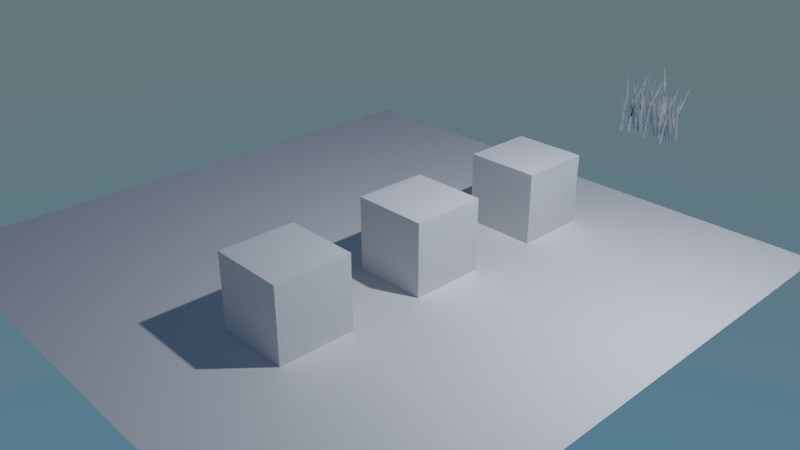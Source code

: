 # Source: hair.blend  (saved by Blender 2.79.0; exported with 4.5.12 LTS)
import bpy
from mathutils import Matrix  # noqa: F401  (used for matrix-valued properties, if any)

bpy.ops.wm.read_factory_settings(use_empty=True)
scene = bpy.context.scene
scene.name = 'Scene'

# ---- collections
col_collection_1 = bpy.data.collections.new('Collection 1'); scene.collection.children.link(col_collection_1)

# ---- materials (node trees are filled in below, after node groups)
mat_material = bpy.data.materials.new('Material')
mat_material.alpha_threshold = 0.0
mat_material.roughness = 0.5
mat_material.line_color = (0.0, 0.0, 0.0, 1.0)
mat_grass = bpy.data.materials.new('Grass')
mat_grass.alpha_threshold = 0.0
mat_grass.roughness = 0.5

# ---- material node trees
mat_material.use_nodes = True; mat_material.node_tree.nodes.clear()
_N = mat_material.node_tree.nodes; _L = mat_material.node_tree.links
n0 = _N.new('ShaderNodeOutputMaterial'); n0.name = 'Material Output'; n0.location = (300, 300)
n1 = _N.new('ShaderNodeBsdfDiffuse'); n1.name = 'Diffuse BSDF'; n1.location = (10, 300)
_L.new(n1.outputs[0], n0.inputs[0])
n0.is_active_output = True
mat_grass.use_nodes = True; mat_grass.node_tree.nodes.clear()
_N = mat_grass.node_tree.nodes; _L = mat_grass.node_tree.links
n0 = _N.new('ShaderNodeOutputMaterial'); n0.name = 'Material Output'; n0.location = (300, 300)
n1 = _N.new('ShaderNodeBsdfDiffuse'); n1.name = 'Diffuse BSDF'; n1.location = (10, 300)
_L.new(n1.outputs[0], n0.inputs[0])
n0.is_active_output = True

# ---- world
world_world = bpy.data.worlds.new('World'); scene.world = world_world
world_world.use_nodes = True; world_world.node_tree.nodes.clear()
_N = world_world.node_tree.nodes; _L = world_world.node_tree.links
n0 = _N.new('ShaderNodeOutputWorld'); n0.name = 'World Output'; n0.location = (300, 300)
n1 = _N.new('ShaderNodeBackground'); n1.name = 'Background'; n1.location = (10, 300)
n2 = _N.new('ShaderNodeTexSky'); n2.name = 'Sky Texture'; n2.location = (-258, 364)
n2.sky_type = 'HOSEK_WILKIE'
n2.sun_elevation = 1.571
_L.new(n1.outputs[0], n0.inputs[0])
_L.new(n2.outputs[0], n1.inputs[0])
n0.is_active_output = True
world_world.color = (0.05088, 0.05088, 0.05088)
world_world.use_sun_shadow = False
world_world.sun_shadow_jitter_overblur = 0.0
world_world.cycles.sampling_method = 'MANUAL'

# ---- cameras
cam_camera = bpy.data.cameras.new('Camera')
cam_camera.clip_end = 100.0
cam_camera.lens = 35.0
cam_camera.sensor_width = 32.0
cam_camera.sensor_height = 18.0
cam_camera.ortho_scale = 7.314
cam_camera.dof.focus_distance = 0.0

# ---- lights
light_lamp = bpy.data.lights.new('Lamp', 'POINT')
light_lamp.transmission_factor = 0.0
light_lamp.cutoff_distance = 30.0
light_lamp.energy = 800.0
light_lamp.shadow_buffer_clip_start = 1.001
light_lamp.shadow_soft_size = 0.1
light_lamp.shadow_maximum_resolution = 0.006
light_lamp.use_absolute_resolution = True

# ---- meshes
me_cube_001 = bpy.data.meshes.new('Cube.001')
me_cube_001.from_pydata([(-1.0, -1.0, -1.0), (-1.0, -1.0, 1.0), (-1.0, 1.0, -1.0), (-1.0, 1.0, 1.0), (1.0, -1.0, -1.0), (1.0, -1.0, 1.0), (1.0, 1.0, -1.0), (1.0, 1.0, 1.0)], [], [(0, 1, 3, 2), (2, 3, 7, 6), (6, 7, 5, 4), (4, 5, 1, 0), (2, 6, 4, 0), (7, 3, 1, 5)])
me_cube_001.use_remesh_preserve_volume = False
me_cube_001.use_remesh_preserve_attributes = False
me_cube_001.use_mirror_vertex_groups = False
me_cube_001.update()
me_plane = bpy.data.meshes.new('Plane')
me_plane.from_pydata([(-4.0, -4.0, 0.0), (4.0, -4.0, 0.0), (-4.0, 4.0, 0.0), (4.0, 4.0, 0.0)], [], [(0, 1, 3, 2)])
me_plane.materials.append(mat_material)
me_plane.use_remesh_preserve_volume = False
me_plane.use_remesh_preserve_attributes = False
me_plane.use_mirror_vertex_groups = False
me_plane.update()
me_grass = bpy.data.meshes.new('Grass')
me_grass.from_pydata([(-0.3247, -0.2128, 0.2763), (-0.2981, -0.1999, -0.03116), (-0.3535, -0.1931, 0.2725), (-0.3386, -0.1781, -0.03524), (-0.4028, -0.3085, 0.6326), (-0.3013, -0.2527, 0.4912), (-0.3414, -0.3082, -0.05223), (-0.3441, -0.2459, 0.5009), (-0.2754, -0.3026, -0.01236), (-0.243, -0.2715, 0.9497), (-0.313, -0.1697, 0.2652), (-0.3005, -0.1166, -0.01269), (-0.3523, -0.1556, 0.2582), (-0.324, -0.1046, -0.03476), (-0.4152, -0.323, 0.7478), (-0.4605, 0.1011, 0.1653), (-0.4912, 0.02995, -0.03682), (-0.4238, 0.07194, 0.1754), (-0.4837, 0.0146, -0.05307), (0.01815, 0.3043, 0.6383), (-0.4573, -0.2433, 0.3521), (-0.3769, -0.1292, -0.01972), (-0.4977, -0.2327, 0.3462), (-0.4025, -0.1252, -0.02474), (-0.5594, -0.511, 0.7645), (-0.2991, 0.005041, 0.3977), (-0.2257, -0.09521, -0.04157), (-0.3391, 0.01151, 0.3972), (-0.2797, -0.08954, -0.04257), (-0.2609, -0.07867, 1.046), (-0.2012, 0.05528, 0.3772), (-0.2578, -0.06179, -0.06525), (-0.207, 0.08379, 0.3643), (-0.2692, -0.02367, -0.04559), (-0.3899, 0.1037, 1.078), (-0.4132, -0.1641, 0.2009), (-0.4045, -0.06432, -0.02969), (-0.4433, -0.166, 0.2013), (-0.4428, -0.07111, -0.03115), (-0.3957, -0.3855, 0.5093), (-0.4314, -0.3632, 0.4521), (-0.419, -0.3063, -0.04304), (-0.4647, -0.3654, 0.4534), (-0.443, -0.3107, -0.04307), (-0.4101, -0.5928, 0.81), (-0.2208, -0.2521, 0.4432), (-0.2074, -0.2321, -0.0586), (-0.2655, -0.2512, 0.4485), (-0.2255, -0.2312, -0.06246), (-0.2763, -0.4402, 1.046), (-0.2823, -0.1953, 0.2698), (-0.248, -0.1609, 0.02141), (-0.3196, -0.1823, 0.2673), (-0.2984, -0.1487, 0.0183), (-0.344, -0.3345, 0.6446), (-0.2044, -0.1545, 0.2749), (-0.1618, -0.1276, 5.235e-05), (-0.2346, -0.1282, 0.2697), (-0.2055, -0.09798, -0.00536), (-0.3274, -0.2888, 0.7089), (-0.1851, -0.1916, 0.2648), (-0.1669, -0.1768, 0.03754), (-0.2181, -0.1774, 0.2639), (-0.2119, -0.1625, 0.03738), (-0.2292, -0.2937, 0.6201), (-0.4596, -0.3223, 0.4197), (-0.3568, -0.1888, -0.04452), (-0.4937, -0.3163, 0.4166), (-0.3864, -0.1864, -0.04788), (-0.5071, -0.492, 0.7234), (-0.2475, -0.2377, 0.2272), (-0.2575, -0.2164, -0.0541), (-0.2835, -0.2172, 0.2326), (-0.2806, -0.1946, -0.04761), (-0.2279, -0.33, 0.5282), (-0.2336, 0.06166, 0.4024), (-0.1613, -0.06234, -0.0581), (-0.2757, 0.07066, 0.4009), (-0.2184, -0.05349, -0.06028), (-0.1998, -0.01108, 1.097), (-0.2349, 0.1242, 0.281), (-0.2426, -0.1472, -0.03911), (-0.1836, 0.1339, 0.2954), (-0.19, -0.09489, -0.04271), (-0.1253, 0.3859, 0.9511), (-0.4416, -0.1135, 0.4266), (-0.55, -0.1339, -0.05541), (-0.3927, -0.1235, 0.4084), (-0.525, -0.1369, -0.05834), (-0.2639, 0.0475, 0.8397), (-0.495, -0.2038, 0.2594), (-0.5184, -0.08311, -0.03842), (-0.5287, -0.1975, 0.2664), (-0.5255, -0.09602, -0.01144), (-0.4931, -0.4415, 0.5991), (-0.4386, -0.2231, 0.5865), (-0.4587, -0.2981, -0.03457), (-0.4792, -0.2292, 0.5921), (-0.477, -0.3221, -0.02896), (-0.4652, -0.2563, 0.9487), (-0.4884, 0.06655, 0.182), (-0.5141, -0.00545, -0.05482), (-0.4781, 0.03052, 0.2012), (-0.5041, -0.02321, -0.03346), (-0.1311, 0.1519, 0.7904), (-0.3444, -0.1234, 0.3799), (-0.4172, -0.1117, -0.01739), (-0.349, -0.164, 0.3959), (-0.4132, -0.1654, 0.003429), (-0.06144, -0.1342, 0.9624), (0.01894, -0.137, 0.3924), (-0.0276, -0.125, -0.05928), (0.01298, -0.1823, 0.4094), (-0.02426, -0.1849, -0.03589), (0.2835, -0.1492, 1.079), (-0.1267, 0.076, 0.154), (-0.1191, -0.01398, -0.06333), (-0.1164, 0.03568, 0.1766), (-0.1168, -0.03382, -0.05185), (0.2171, 0.1707, 0.8794), (-0.1026, -0.2467, 0.609), (-0.07703, -0.3149, 0.1786), (-0.1483, -0.2531, 0.6098), (-0.09736, -0.3415, 0.2), (-0.192, -0.307, 0.807), (-0.1372, -0.226, 0.2377), (-0.1459, -0.09181, -0.02858), (-0.1754, -0.2186, 0.241), (-0.1661, -0.1061, -0.03627), (-0.1615, -0.4904, 0.6145), (-0.0935, -0.1248, 0.4314), (-0.1812, -0.1805, -0.04971), (-0.03731, -0.1365, 0.4177), (-0.1535, -0.183, -0.05731), (0.06626, 0.05545, 0.9158), (0.08711, 0.04767, 0.5191), (0.1692, -0.1664, -0.06018), (0.1393, 0.08569, 0.494), (0.2511, -0.1086, -0.04417), (-0.1338, 0.3147, 1.071), (0.138, 0.06908, 0.4335), (0.2733, -0.07236, -0.03606), (0.09106, 0.07954, 0.4262), (0.2128, -0.06192, -0.04385), (0.116, 0.01392, 0.9235), (0.1417, -0.2664, 0.2349), (0.1219, -0.243, -0.04655), (0.1009, -0.2431, 0.2362), (0.09236, -0.2184, -0.04457), (0.1385, -0.3685, 0.5719), (-0.1101, -0.3582, 0.4201), (-0.03205, -0.2879, -0.06334), (-0.1479, -0.3512, 0.4121), (-0.08181, -0.2834, -0.07505), (-0.1873, -0.5462, 0.7507), (0.2074, -0.2153, 0.2854), (0.2473, -0.1999, 0.03512), (0.1705, -0.1991, 0.2801), (0.197, -0.1835, 0.02897), (0.1286, -0.3275, 0.6743), (0.1844, -0.1736, 0.2942), (0.2555, -0.1451, -0.005631), (0.1509, -0.1438, 0.2846), (0.207, -0.1116, -0.01735), (0.01143, -0.3207, 0.7598), (0.09875, -0.2185, 0.2779), (0.1581, -0.1815, 0.006354), (0.05721, -0.2036, 0.2701), (0.1021, -0.1673, -0.00381), (-0.0008467, -0.372, 0.6858), (0.1528, -0.2819, 0.4787), (0.182, -0.2444, 0.07017), (0.1026, -0.2804, 0.4786), (0.1621, -0.2433, 0.06344), (0.04087, -0.4176, 0.9839), (-0.081, -0.4041, 0.4597), (-0.05056, -0.2957, 0.171), (-0.1182, -0.4062, 0.4567), (-0.09784, -0.3038, 0.1651), (-0.08553, -0.6596, 0.8594), (-0.04152, -0.1826, 0.1838), (-0.01299, -0.07212, -0.07098), (-0.07504, -0.1845, 0.1803), (-0.05547, -0.07936, -0.0778), (-0.04599, -0.4291, 0.528), (0.1763, 0.06152, 0.4097), (0.2056, -0.07139, -0.04597), (0.1706, 0.09341, 0.3948), (0.1882, -0.02872, -0.06131), (-0.09564, 0.1205, 0.9992), (0.06619, 0.006341, 0.4191), (0.1876, -0.1084, -0.06034), (0.02157, 0.01395, 0.4131), (0.1275, -0.1016, -0.06868), (0.05318, -0.04724, 0.9248), (-0.1027, -0.2702, 0.3457), (0.004677, -0.147, 0.01455), (-0.1474, -0.2579, 0.3338), (-0.05409, -0.1372, -0.004238), (-0.2489, -0.5668, 0.7893), (-0.09456, 0.1143, 0.1393), (-0.1183, 0.06846, -0.05923), (-0.05426, 0.08138, 0.1554), (-0.09471, 0.05117, -0.07718), (0.21, 0.3407, 0.7088), (0.06454, -0.1896, 0.2688), (0.102, -0.1315, -0.03839), (0.02121, -0.1735, 0.2558), (0.07759, -0.118, -0.06604), (-0.08936, -0.3579, 0.7912), (0.05892, -0.2815, 0.5214), (0.03901, -0.3437, -0.06515), (0.01042, -0.2735, 0.5264), (0.009451, -0.3413, -0.07522), (0.08418, -0.3011, 1.039), (0.05113, -0.2376, 0.2793), (0.1025, -0.2247, 0.02969), (0.01908, -0.2154, 0.2713), (0.05747, -0.2, 0.01984), (-0.06566, -0.3423, 0.6646), (0.3779, -0.2315, 0.1834), (0.3955, -0.1685, -0.06842), (0.3505, -0.2185, 0.1865), (0.3578, -0.156, -0.06503), (0.3304, -0.4078, 0.5446), (0.4142, -0.317, 0.4148), (0.3537, -0.3255, -0.07756), (0.378, -0.3174, 0.4245), (0.3247, -0.3307, -0.07081), (0.4989, -0.423, 0.927), (0.3754, -0.1842, 0.1869), (0.3783, -0.06917, -0.1041), (0.3405, -0.1761, 0.1858), (0.3583, -0.05695, -0.08955), (0.3153, -0.4604, 0.6709), (0.1916, 0.09016, 0.1747), (0.1468, 0.09433, -0.05839), (0.2275, 0.0687, 0.1766), (0.1674, 0.08217, -0.04282), (0.4557, 0.2331, 0.7866), (0.2772, -0.2981, 0.2492), (0.3204, -0.1058, -0.04668), (0.2416, -0.2935, 0.2486), (0.2745, -0.105, -0.0526), (0.2404, -0.6766, 0.6016), (0.3581, -0.03658, 0.4088), (0.4178, -0.02916, -0.08124), (0.3243, -0.03809, 0.4097), (0.3755, -0.0342, -0.09285), (0.4202, -0.1568, 0.9101), (0.4302, 0.03876, 0.3956), (0.3987, 0.01248, -0.09218), (0.4187, 0.06972, 0.3918), (0.3799, 0.0536, -0.08554), (0.2968, -0.08076, 1.089), (0.2899, -0.1799, 0.1115), (0.2916, -0.0302, -0.04372), (0.2648, -0.1852, 0.1124), (0.249, -0.04069, -0.05772), (0.3638, -0.4623, 0.3733), (0.3292, -0.44, 0.3187), (0.309, -0.2856, 0.06285), (0.3013, -0.4459, 0.3203), (0.2748, -0.2976, 0.06116), (0.4103, -0.7407, 0.6332), (-0.3937, -0.01172, 0.4016), (-0.3774, -0.08758, 0.03377), (-0.3586, 0.02059, 0.3891), (-0.3462, -0.03918, -0.02813), (-0.4906, 0.4461, 0.8352), (0.4756, -0.2945, 0.3626), (0.4569, -0.1786, -0.04173), (0.4395, -0.301, 0.3684), (0.4419, -0.1793, -0.04603), (0.4886, -0.6261, 0.9754), (0.4067, -0.2068, 0.1843), (0.426, -0.1123, -0.08433), (0.374, -0.2004, 0.1867), (0.3829, -0.109, -0.08291), (0.3843, -0.4389, 0.5551), (0.4633, -0.1547, 0.2101), (0.4912, -0.06887, -0.05081), (0.4331, -0.136, 0.2143), (0.447, -0.04987, -0.08217), (0.3833, -0.3842, 0.6386), (0.485, -0.1881, 0.185), (0.4919, -0.1216, -0.06734), (0.4557, -0.1804, 0.1889), (0.4528, -0.1164, -0.06285), (0.4731, -0.3736, 0.5476), (0.2964, -0.3941, 0.2964), (0.3263, -0.2758, -0.04805), (0.2672, -0.3928, 0.2963), (0.3032, -0.2782, -0.06669), (0.2937, -0.6413, 0.5716), (0.4439, -0.2351, 0.1221), (0.4137, -0.1856, -0.02081), (0.41, -0.224, 0.1321), (0.391, -0.171, -0.008518), (0.4905, -0.3937, 0.4217), (0.3998, 0.02836, 0.439), (0.4646, 0.01693, -0.08358), (0.3636, 0.02866, 0.4398), (0.416, 0.01407, -0.08845), (0.456, -0.002504, 0.7552), (0.3109, 0.08857, 0.2871), (0.4097, -0.04874, -0.09888), (0.3462, 0.1324, 0.2726), (0.4449, 0.01471, -0.0938), (0.377, 0.4166, 0.8211), (0.2687, -0.1792, 0.3855), (0.1407, -0.1572, 0.03939), (0.3108, -0.1792, 0.3676), (0.1948, -0.149, 0.01649), (0.4249, -0.07202, 0.9171), (0.2357, -0.2445, 0.1582), (0.1824, -0.07586, -0.0608), (0.2056, -0.2437, 0.1694), (0.1701, -0.08963, -0.07015), (0.3012, -0.5537, 0.4491), (0.2984, -0.3285, 0.528), (0.2924, -0.3088, 0.07193), (0.2652, -0.3388, 0.5301), (0.2852, -0.3377, 0.08551), (0.3188, -0.4622, 0.8012), (0.174, 0.04892, 0.178), (0.1553, 0.06455, -0.04536), (0.1925, 0.01304, 0.186), (0.1636, 0.04644, -0.04744), (0.4809, 0.03407, 0.8413), (0.3419, -0.1669, 0.335), (0.2848, -0.08163, -0.0734), (0.3477, -0.2122, 0.3378), (0.3011, -0.14, -0.07077), (0.576, -0.259, 0.9258)], [], [(3, 1, 0), (0, 2, 3), (4, 2, 0), (8, 6, 5), (5, 7, 8), (9, 7, 5), (13, 11, 10), (10, 12, 13), (14, 12, 10), (18, 15, 16), (15, 18, 17), (19, 15, 17), (23, 21, 20), (20, 22, 23), (24, 22, 20), (28, 26, 25), (25, 27, 28), (29, 27, 25), (33, 31, 30), (30, 32, 33), (34, 32, 30), (38, 36, 35), (35, 37, 38), (39, 37, 35), (43, 41, 40), (40, 42, 43), (44, 42, 40), (48, 46, 45), (45, 47, 48), (49, 47, 45), (53, 51, 50), (50, 52, 53), (54, 52, 50), (58, 56, 55), (55, 57, 58), (59, 57, 55), (63, 61, 60), (60, 62, 63), (64, 62, 60), (68, 66, 65), (65, 67, 68), (69, 67, 65), (73, 71, 70), (70, 72, 73), (74, 72, 70), (78, 76, 75), (75, 77, 78), (79, 77, 75), (83, 81, 80), (80, 82, 83), (84, 82, 80), (88, 85, 86), (85, 88, 87), (89, 85, 87), (93, 91, 90), (90, 92, 93), (94, 92, 90), (98, 96, 95), (95, 97, 98), (99, 97, 95), (103, 100, 101), (100, 103, 102), (104, 100, 102), (108, 105, 106), (105, 108, 107), (109, 105, 107), (113, 110, 111), (110, 113, 112), (114, 110, 112), (118, 115, 116), (115, 118, 117), (119, 115, 117), (123, 121, 120), (120, 122, 123), (124, 122, 120), (128, 126, 125), (125, 127, 128), (129, 127, 125), (133, 130, 131), (130, 133, 132), (134, 130, 132), (138, 135, 136), (135, 138, 137), (139, 135, 137), (143, 140, 141), (140, 143, 142), (144, 140, 142), (148, 146, 145), (145, 147, 148), (149, 147, 145), (153, 151, 150), (150, 152, 153), (154, 152, 150), (158, 156, 155), (155, 157, 158), (159, 157, 155), (163, 161, 160), (160, 162, 163), (164, 162, 160), (168, 166, 165), (165, 167, 168), (169, 167, 165), (173, 171, 170), (170, 172, 173), (174, 172, 170), (178, 176, 175), (175, 177, 178), (179, 177, 175), (183, 181, 180), (180, 182, 183), (184, 182, 180), (188, 185, 186), (185, 188, 187), (189, 185, 187), (193, 191, 190), (190, 192, 193), (194, 192, 190), (198, 196, 195), (195, 197, 198), (199, 197, 195), (203, 200, 201), (200, 203, 202), (204, 200, 202), (208, 206, 205), (205, 207, 208), (209, 207, 205), (213, 211, 210), (210, 212, 213), (214, 212, 210), (218, 216, 215), (215, 217, 218), (219, 217, 215), (223, 221, 220), (220, 222, 223), (224, 222, 220), (228, 226, 225), (225, 227, 228), (229, 227, 225), (233, 231, 230), (230, 232, 233), (234, 232, 230), (238, 236, 235), (235, 237, 238), (239, 237, 235), (243, 241, 240), (240, 242, 243), (244, 242, 240), (248, 246, 245), (245, 247, 248), (249, 247, 245), (253, 250, 251), (250, 253, 252), (254, 250, 252), (258, 256, 255), (255, 257, 258), (259, 257, 255), (263, 261, 260), (260, 262, 263), (264, 262, 260), (268, 266, 265), (265, 267, 268), (269, 267, 265), (273, 271, 270), (270, 272, 273), (274, 272, 270), (278, 276, 275), (275, 277, 278), (279, 277, 275), (283, 280, 281), (280, 283, 282), (284, 280, 282), (288, 286, 285), (285, 287, 288), (289, 287, 285), (293, 291, 290), (290, 292, 293), (294, 292, 290), (298, 296, 295), (295, 297, 298), (299, 297, 295), (303, 301, 300), (300, 302, 303), (304, 302, 300), (308, 305, 306), (305, 308, 307), (309, 305, 307), (313, 310, 311), (310, 313, 312), (314, 310, 312), (318, 316, 315), (315, 317, 318), (319, 317, 315), (323, 321, 320), (320, 322, 323), (324, 322, 320), (328, 326, 325), (325, 327, 328), (329, 327, 325), (333, 331, 330), (330, 332, 333), (334, 332, 330)])
me_grass.polygons.foreach_set('use_smooth', [True] * 201)
_uv = me_grass.uv_layers.new(name='UVMap')
_uv.uv.foreach_set('vector', [0.0316, 0.001554, 0.9527, 0.001526, 0.9207, 0.4369, 0.9207, 0.4369, 0.09131, 0.4396, 0.0316, 0.001554, 0.5179, 0.9952, 0.09131, 0.4396, 0.9207, 0.4369, 0.0316, 0.001554, 0.9527, 0.001526, 0.9207, 0.4369, 0.9207, 0.4369, 0.09131, 0.4396, 0.0316, 0.001554, 0.5179, 0.9952, 0.09131, 0.4396, 0.9207, 0.4369, 0.0316, 0.001554, 0.9527, 0.001526, 0.9207, 0.4369, 0.9207, 0.4369, 0.09131, 0.4396, 0.0316, 0.001554, 0.5179, 0.9952, 0.09131, 0.4396, 0.9207, 0.4369, 0.0316, 0.001554, 0.9207, 0.4369, 0.9527, 0.001526, 0.9207, 0.4369, 0.0316, 0.001554, 0.09131, 0.4396, 0.5179, 0.9952, 0.9207, 0.4369, 0.09131, 0.4396, 0.0316, 0.001554, 0.9527, 0.001526, 0.9207, 0.4369, 0.9207, 0.4369, 0.09131, 0.4396, 0.0316, 0.001554, 0.5179, 0.9952, 0.09131, 0.4396, 0.9207, 0.4369, 0.0316, 0.001554, 0.9527, 0.001526, 0.9207, 0.4369, 0.9207, 0.4369, 0.09131, 0.4396, 0.0316, 0.001554, 0.5179, 0.9952, 0.09131, 0.4396, 0.9207, 0.4369, 0.0316, 0.001554, 0.9527, 0.001526, 0.9207, 0.4369, 0.9207, 0.4369, 0.09131, 0.4396, 0.0316, 0.001554, 0.5179, 0.9952, 0.09131, 0.4396, 0.9207, 0.4369, 0.0316, 0.001554, 0.9527, 0.001526, 0.9207, 0.4369, 0.9207, 0.4369, 0.09131, 0.4396, 0.0316, 0.001554, 0.5179, 0.9952, 0.09131, 0.4396, 0.9207, 0.4369, 0.0316, 0.001554, 0.9527, 0.001526, 0.9207, 0.4369, 0.9207, 0.4369, 0.09131, 0.4396, 0.0316, 0.001554, 0.5179, 0.9952, 0.09131, 0.4396, 0.9207, 0.4369, 0.0316, 0.001554, 0.9527, 0.001526, 0.9207, 0.4369, 0.9207, 0.4369, 0.09131, 0.4396, 0.0316, 0.001554, 0.5179, 0.9952, 0.09131, 0.4396, 0.9207, 0.4369, 0.0316, 0.001554, 0.9527, 0.001526, 0.9207, 0.4369, 0.9207, 0.4369, 0.09131, 0.4396, 0.0316, 0.001554, 0.5179, 0.9952, 0.09131, 0.4396, 0.9207, 0.4369, 0.0316, 0.001554, 0.9527, 0.001526, 0.9207, 0.4369, 0.9207, 0.4369, 0.09131, 0.4396, 0.0316, 0.001554, 0.5179, 0.9952, 0.09131, 0.4396, 0.9207, 0.4369, 0.0316, 0.001554, 0.9527, 0.001526, 0.9207, 0.4369, 0.9207, 0.4369, 0.09131, 0.4396, 0.0316, 0.001554, 0.5179, 0.9952, 0.09131, 0.4396, 0.9207, 0.4369, 0.0316, 0.001554, 0.9527, 0.001526, 0.9207, 0.4369, 0.9207, 0.4369, 0.09131, 0.4396, 0.0316, 0.001554, 0.5179, 0.9952, 0.09131, 0.4396, 0.9207, 0.4369, 0.0316, 0.001554, 0.9527, 0.001526, 0.9207, 0.4369, 0.9207, 0.4369, 0.09131, 0.4396, 0.0316, 0.001554, 0.5179, 0.9952, 0.09131, 0.4396, 0.9207, 0.4369, 0.0316, 0.001554, 0.9527, 0.001526, 0.9207, 0.4369, 0.9207, 0.4369, 0.09131, 0.4396, 0.0316, 0.001554, 0.5179, 0.9952, 0.09131, 0.4396, 0.9207, 0.4369, 0.0316, 0.001554, 0.9527, 0.001526, 0.9207, 0.4369, 0.9207, 0.4369, 0.09131, 0.4396, 0.0316, 0.001554, 0.5179, 0.9952, 0.09131, 0.4396, 0.9207, 0.4369, 0.0316, 0.001554, 0.9207, 0.4369, 0.9527, 0.001526, 0.9207, 0.4369, 0.0316, 0.001554, 0.09131, 0.4396, 0.5179, 0.9952, 0.9207, 0.4369, 0.09131, 0.4396, 0.0316, 0.001554, 0.9527, 0.001526, 0.9207, 0.4369, 0.9207, 0.4369, 0.09131, 0.4396, 0.0316, 0.001554, 0.5179, 0.9952, 0.09131, 0.4396, 0.9207, 0.4369, 0.0316, 0.001554, 0.9527, 0.001526, 0.9207, 0.4369, 0.9207, 0.4369, 0.09131, 0.4396, 0.0316, 0.001554, 0.5179, 0.9952, 0.09131, 0.4396, 0.9207, 0.4369, 0.0316, 0.001554, 0.9207, 0.4369, 0.9527, 0.001526, 0.9207, 0.4369, 0.0316, 0.001554, 0.09131, 0.4396, 0.5179, 0.9952, 0.9207, 0.4369, 0.09131, 0.4396, 0.0316, 0.001554, 0.9207, 0.4369, 0.9527, 0.001526, 0.9207, 0.4369, 0.0316, 0.001554, 0.09131, 0.4396, 0.5179, 0.9952, 0.9207, 0.4369, 0.09131, 0.4396, 0.0316, 0.001554, 0.9207, 0.4369, 0.9527, 0.001526, 0.9207, 0.4369, 0.0316, 0.001554, 0.09131, 0.4396, 0.5179, 0.9952, 0.9207, 0.4369, 0.09131, 0.4396, 0.0316, 0.001554, 0.9207, 0.4369, 0.9527, 0.001526, 0.9207, 0.4369, 0.0316, 0.001554, 0.09131, 0.4396, 0.5179, 0.9952, 0.9207, 0.4369, 0.09131, 0.4396, 0.0316, 0.001554, 0.9527, 0.001526, 0.9207, 0.4369, 0.9207, 0.4369, 0.09131, 0.4396, 0.0316, 0.001554, 0.5179, 0.9952, 0.09131, 0.4396, 0.9207, 0.4369, 0.0316, 0.001554, 0.9527, 0.001526, 0.9207, 0.4369, 0.9207, 0.4369, 0.09131, 0.4396, 0.0316, 0.001554, 0.5179, 0.9952, 0.09131, 0.4396, 0.9207, 0.4369, 0.0316, 0.001554, 0.9207, 0.4369, 0.9527, 0.001526, 0.9207, 0.4369, 0.0316, 0.001554, 0.09131, 0.4396, 0.5179, 0.9952, 0.9207, 0.4369, 0.09131, 0.4396, 0.0316, 0.001554, 0.9207, 0.4369, 0.9527, 0.001526, 0.9207, 0.4369, 0.0316, 0.001554, 0.09131, 0.4396, 0.5179, 0.9952, 0.9207, 0.4369, 0.09131, 0.4396, 0.0316, 0.001554, 0.9207, 0.4369, 0.9527, 0.001526, 0.9207, 0.4369, 0.0316, 0.001554, 0.09131, 0.4396, 0.5179, 0.9952, 0.9207, 0.4369, 0.09131, 0.4396, 0.0316, 0.001554, 0.9527, 0.001526, 0.9207, 0.4369, 0.9207, 0.4369, 0.09131, 0.4396, 0.0316, 0.001554, 0.5179, 0.9952, 0.09131, 0.4396, 0.9207, 0.4369, 0.0316, 0.001554, 0.9527, 0.001526, 0.9207, 0.4369, 0.9207, 0.4369, 0.09131, 0.4396, 0.0316, 0.001554, 0.5179, 0.9952, 0.09131, 0.4396, 0.9207, 0.4369, 0.0316, 0.001554, 0.9527, 0.001526, 0.9207, 0.4369, 0.9207, 0.4369, 0.09131, 0.4396, 0.0316, 0.001554, 0.5179, 0.9952, 0.09131, 0.4396, 0.9207, 0.4369, 0.0316, 0.001554, 0.9527, 0.001526, 0.9207, 0.4369, 0.9207, 0.4369, 0.09131, 0.4396, 0.0316, 0.001554, 0.5179, 0.9952, 0.09131, 0.4396, 0.9207, 0.4369, 0.0316, 0.001554, 0.9527, 0.001526, 0.9207, 0.4369, 0.9207, 0.4369, 0.09131, 0.4396, 0.0316, 0.001554, 0.5179, 0.9952, 0.09131, 0.4396, 0.9207, 0.4369, 0.0316, 0.001554, 0.9527, 0.001526, 0.9207, 0.4369, 0.9207, 0.4369, 0.09131, 0.4396, 0.0316, 0.001554, 0.5179, 0.9952, 0.09131, 0.4396, 0.9207, 0.4369, 0.0316, 0.001554, 0.9527, 0.001526, 0.9207, 0.4369, 0.9207, 0.4369, 0.09131, 0.4396, 0.0316, 0.001554, 0.5179, 0.9952, 0.09131, 0.4396, 0.9207, 0.4369, 0.0316, 0.001554, 0.9527, 0.001526, 0.9207, 0.4369, 0.9207, 0.4369, 0.09131, 0.4396, 0.0316, 0.001554, 0.5179, 0.9952, 0.09131, 0.4396, 0.9207, 0.4369, 0.0316, 0.001554, 0.9207, 0.4369, 0.9527, 0.001526, 0.9207, 0.4369, 0.0316, 0.001554, 0.09131, 0.4396, 0.5179, 0.9952, 0.9207, 0.4369, 0.09131, 0.4396, 0.0316, 0.001554, 0.9527, 0.001526, 0.9207, 0.4369, 0.9207, 0.4369, 0.09131, 0.4396, 0.0316, 0.001554, 0.5179, 0.9952, 0.09131, 0.4396, 0.9207, 0.4369, 0.0316, 0.001554, 0.9527, 0.001526, 0.9207, 0.4369, 0.9207, 0.4369, 0.09131, 0.4396, 0.0316, 0.001554, 0.5179, 0.9952, 0.09131, 0.4396, 0.9207, 0.4369, 0.0316, 0.001554, 0.9207, 0.4369, 0.9527, 0.001526, 0.9207, 0.4369, 0.0316, 0.001554, 0.09131, 0.4396, 0.5179, 0.9952, 0.9207, 0.4369, 0.09131, 0.4396, 0.0316, 0.001554, 0.9527, 0.001526, 0.9207, 0.4369, 0.9207, 0.4369, 0.09131, 0.4396, 0.0316, 0.001554, 0.5179, 0.9952, 0.09131, 0.4396, 0.9207, 0.4369, 0.0316, 0.001554, 0.9527, 0.001526, 0.9207, 0.4369, 0.9207, 0.4369, 0.09131, 0.4396, 0.0316, 0.001554, 0.5179, 0.9952, 0.09131, 0.4396, 0.9207, 0.4369, 0.0316, 0.001554, 0.9527, 0.001526, 0.9207, 0.4369, 0.9207, 0.4369, 0.09131, 0.4396, 0.0316, 0.001554, 0.5179, 0.9952, 0.09131, 0.4396, 0.9207, 0.4369, 0.0316, 0.001554, 0.9527, 0.001526, 0.9207, 0.4369, 0.9207, 0.4369, 0.09131, 0.4396, 0.0316, 0.001554, 0.5179, 0.9952, 0.09131, 0.4396, 0.9207, 0.4369, 0.0316, 0.001554, 0.9527, 0.001526, 0.9207, 0.4369, 0.9207, 0.4369, 0.09131, 0.4396, 0.0316, 0.001554, 0.5179, 0.9952, 0.09131, 0.4396, 0.9207, 0.4369, 0.0316, 0.001554, 0.9527, 0.001526, 0.9207, 0.4369, 0.9207, 0.4369, 0.09131, 0.4396, 0.0316, 0.001554, 0.5179, 0.9952, 0.09131, 0.4396, 0.9207, 0.4369, 0.0316, 0.001554, 0.9527, 0.001526, 0.9207, 0.4369, 0.9207, 0.4369, 0.09131, 0.4396, 0.0316, 0.001554, 0.5179, 0.9952, 0.09131, 0.4396, 0.9207, 0.4369, 0.0316, 0.001554, 0.9527, 0.001526, 0.9207, 0.4369, 0.9207, 0.4369, 0.09131, 0.4396, 0.0316, 0.001554, 0.5179, 0.9952, 0.09131, 0.4396, 0.9207, 0.4369, 0.0316, 0.001554, 0.9527, 0.001526, 0.9207, 0.4369, 0.9207, 0.4369, 0.09131, 0.4396, 0.0316, 0.001554, 0.5179, 0.9952, 0.09131, 0.4396, 0.9207, 0.4369, 0.0316, 0.001554, 0.9207, 0.4369, 0.9527, 0.001526, 0.9207, 0.4369, 0.0316, 0.001554, 0.09131, 0.4396, 0.5179, 0.9952, 0.9207, 0.4369, 0.09131, 0.4396, 0.0316, 0.001554, 0.9527, 0.001526, 0.9207, 0.4369, 0.9207, 0.4369, 0.09131, 0.4396, 0.0316, 0.001554, 0.5179, 0.9952, 0.09131, 0.4396, 0.9207, 0.4369, 0.0316, 0.001554, 0.9527, 0.001526, 0.9207, 0.4369, 0.9207, 0.4369, 0.09131, 0.4396, 0.0316, 0.001554, 0.5179, 0.9952, 0.09131, 0.4396, 0.9207, 0.4369, 0.0316, 0.001554, 0.9527, 0.001526, 0.9207, 0.4369, 0.9207, 0.4369, 0.09131, 0.4396, 0.0316, 0.001554, 0.5179, 0.9952, 0.09131, 0.4396, 0.9207, 0.4369, 0.0316, 0.001554, 0.9527, 0.001526, 0.9207, 0.4369, 0.9207, 0.4369, 0.09131, 0.4396, 0.0316, 0.001554, 0.5179, 0.9952, 0.09131, 0.4396, 0.9207, 0.4369, 0.0316, 0.001554, 0.9527, 0.001526, 0.9207, 0.4369, 0.9207, 0.4369, 0.09131, 0.4396, 0.0316, 0.001554, 0.5179, 0.9952, 0.09131, 0.4396, 0.9207, 0.4369, 0.0316, 0.001554, 0.9207, 0.4369, 0.9527, 0.001526, 0.9207, 0.4369, 0.0316, 0.001554, 0.09131, 0.4396, 0.5179, 0.9952, 0.9207, 0.4369, 0.09131, 0.4396, 0.0316, 0.001554, 0.9527, 0.001526, 0.9207, 0.4369, 0.9207, 0.4369, 0.09131, 0.4396, 0.0316, 0.001554, 0.5179, 0.9952, 0.09131, 0.4396, 0.9207, 0.4369, 0.0316, 0.001554, 0.9527, 0.001526, 0.9207, 0.4369, 0.9207, 0.4369, 0.09131, 0.4396, 0.0316, 0.001554, 0.5179, 0.9952, 0.09131, 0.4396, 0.9207, 0.4369, 0.0316, 0.001554, 0.9527, 0.001526, 0.9207, 0.4369, 0.9207, 0.4369, 0.09131, 0.4396, 0.0316, 0.001554, 0.5179, 0.9952, 0.09131, 0.4396, 0.9207, 0.4369, 0.0316, 0.001554, 0.9527, 0.001526, 0.9207, 0.4369, 0.9207, 0.4369, 0.09131, 0.4396, 0.0316, 0.001554, 0.5179, 0.9952, 0.09131, 0.4396, 0.9207, 0.4369, 0.0316, 0.001554, 0.9207, 0.4369, 0.9527, 0.001526, 0.9207, 0.4369, 0.0316, 0.001554, 0.09131, 0.4396, 0.5179, 0.9952, 0.9207, 0.4369, 0.09131, 0.4396, 0.0316, 0.001554, 0.9207, 0.4369, 0.9527, 0.001526, 0.9207, 0.4369, 0.0316, 0.001554, 0.09131, 0.4396, 0.5179, 0.9952, 0.9207, 0.4369, 0.09131, 0.4396, 0.0316, 0.001554, 0.9527, 0.001526, 0.9207, 0.4369, 0.9207, 0.4369, 0.09131, 0.4396, 0.0316, 0.001554, 0.5179, 0.9952, 0.09131, 0.4396, 0.9207, 0.4369, 0.0316, 0.001554, 0.9527, 0.001526, 0.9207, 0.4369, 0.9207, 0.4369, 0.09131, 0.4396, 0.0316, 0.001554, 0.5179, 0.9952, 0.09131, 0.4396, 0.9207, 0.4369, 0.0316, 0.001554, 0.9527, 0.001526, 0.9207, 0.4369, 0.9207, 0.4369, 0.09131, 0.4396, 0.0316, 0.001554, 0.5179, 0.9952, 0.09131, 0.4396, 0.9207, 0.4369, 0.0316, 0.001554, 0.9527, 0.001526, 0.9207, 0.4369, 0.9207, 0.4369, 0.09131, 0.4396, 0.0316, 0.001554, 0.5179, 0.9952, 0.09131, 0.4396, 0.9207, 0.4369])
me_grass.materials.append(mat_grass)
me_grass.use_remesh_preserve_volume = False
me_grass.use_remesh_preserve_attributes = False
me_grass.use_mirror_vertex_groups = False
me_grass.update()

# ---- objects
ob_cube_002 = bpy.data.objects.new('Cube.002', me_cube_001)
ob_cube_001 = bpy.data.objects.new('Cube.001', me_cube_001)
ob_cube = bpy.data.objects.new('Cube', me_cube_001)
ob_plane = bpy.data.objects.new('Plane', me_plane)
ob_lamp = bpy.data.objects.new('Lamp', light_lamp)
ob_camera = bpy.data.objects.new('Camera', cam_camera)
ob_grass = bpy.data.objects.new('Grass', me_grass)

# ---- transforms, parenting, visibility, modifiers, constraints
ob_cube_002.location = (0.7151, -1.81, 0.4752)
ob_cube_002.scale = (0.5, 0.5, 0.5)
ob_cube_002.lineart.crease_threshold = 0.0
ob_cube_001.location = (0.7151, 2.19, 0.4752)
ob_cube_001.scale = (0.5, 0.5, 0.5)
ob_cube_001.lineart.crease_threshold = 0.0
ob_cube.location = (0.7151, 0.1898, 0.4752)
ob_cube.scale = (0.5, 0.5, 0.5)
ob_cube.lineart.crease_threshold = 0.0
ob_plane.location = (0.0, 0.0, 0.0)
ob_plane.lineart.crease_threshold = 0.0
_m = ob_plane.modifiers.new('ParticleSystem 1', 'PARTICLE_SYSTEM')
ob_lamp.location = (4.076, 1.005, 5.904)
ob_lamp.rotation_euler = (0.6503, 0.05522, 1.866)
ob_lamp.lock_rotations_4d = False
ob_lamp.empty_display_type = 'ARROWS'
ob_lamp.color = (0.0, 0.0, 0.0, 0.0)
ob_lamp.lineart.crease_threshold = 0.0
ob_camera.location = (7.481, -6.508, 5.344)
ob_camera.rotation_euler = (1.109, 0.0, 0.8149)
ob_camera.lock_rotations_4d = False
ob_camera.empty_display_type = 'ARROWS'
ob_camera.color = (0.0, 0.0, 0.0, 0.0)
ob_camera.display_type = 'WIRE'
ob_camera.lineart.crease_threshold = 0.0
ob_grass.location = (0.0, 6.648, 0.0)
ob_grass.lineart.crease_threshold = 0.0

# ---- collection membership
col_collection_1.objects.link(ob_cube_002)
col_collection_1.objects.link(ob_cube_001)
col_collection_1.objects.link(ob_cube)
col_collection_1.objects.link(ob_plane)
col_collection_1.objects.link(ob_lamp)
col_collection_1.objects.link(ob_camera)
col_collection_1.objects.link(ob_grass)

# ---- scene / render settings (as saved in the file)
scene.camera = ob_camera
scene.frame_start = 1; scene.frame_end = 250; scene.frame_set(1)
scene.render.engine = 'CYCLES'
scene.render.resolution_percentage = 50
scene.render.dither_intensity = 0.0
scene.cycles.use_denoising = False
scene.cycles.samples = 128
scene.cycles.sampling_pattern = 'TABULATED_SOBOL'
scene.cycles.use_adaptive_sampling = False
scene.cycles.use_light_tree = False
scene.cycles.blur_glossy = 0.0
scene.cycles.sample_clamp_indirect = 0.0
scene.view_settings.view_transform = 'Standard'
bpy.context.view_layer.update()
